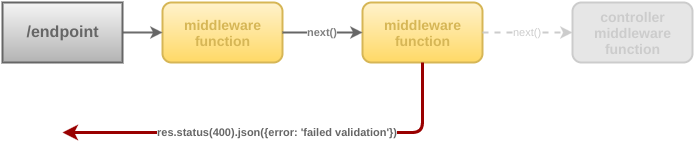

The diagram above was exported from draw.io. Its source (the exported page's mxGraphModel, read from the mxfile embedded in the PNG):
<mxGraphModel dx="790" dy="615" grid="1" gridSize="10" guides="1" tooltips="1" connect="1" arrows="1" fold="1" page="1" pageScale="1" pageWidth="826" pageHeight="1169" background="#ffffff" math="0" shadow="0">
  <root>
    <mxCell id="0" />
    <mxCell id="1" parent="0" />
    <mxCell id="2" value="&lt;b&gt;&lt;font color=&quot;#666666&quot; style=&quot;font-size: 16px&quot;&gt;/endpoint&lt;/font&gt;&lt;/b&gt;" style="whiteSpace=wrap;html=1;rounded=0;strokeWidth=2;fontColor=#FFFFCC;plain-gray" vertex="1" parent="1">
      <mxGeometry x="20" y="30" width="120" height="60" as="geometry" />
    </mxCell>
    <mxCell id="3" value="&lt;font style=&quot;font-size: 14px&quot; color=&quot;#d6b656&quot;&gt;&lt;b&gt;middleware&lt;br&gt;function&lt;/b&gt;&lt;/font&gt;" style="rounded=1;whiteSpace=wrap;html=1;strokeWidth=2;fontColor=#FFFFCC;plain-yellow" vertex="1" parent="1">
      <mxGeometry x="180" y="30" width="120" height="60" as="geometry" />
    </mxCell>
    <mxCell id="4" value="&lt;font style=&quot;font-size: 14px&quot; color=&quot;#d6b656&quot;&gt;&lt;b&gt;middleware&lt;br&gt;function&lt;/b&gt;&lt;/font&gt;" style="rounded=1;whiteSpace=wrap;html=1;strokeWidth=2;fontColor=#FFFFCC;plain-yellow" vertex="1" parent="1">
      <mxGeometry x="380" y="30" width="120" height="60" as="geometry" />
    </mxCell>
    <mxCell id="6" value="&lt;b&gt;&lt;font style=&quot;font-size: 14px&quot;&gt;controller&lt;br&gt;middleware&lt;br&gt;function&lt;/font&gt;&lt;/b&gt;" style="rounded=1;whiteSpace=wrap;html=1;strokeWidth=2;fillColor=#E6E6E6;fontColor=#CCCCCC;strokeColor=#CCCCCC;" vertex="1" parent="1">
      <mxGeometry x="590" y="30" width="120" height="60" as="geometry" />
    </mxCell>
    <mxCell id="7" value="" style="endArrow=classic;html=1;strokeColor=#666666;strokeWidth=2;fontColor=#CCCCCC;exitX=1;exitY=0.5;entryX=0;entryY=0.5;" edge="1" parent="1" source="2" target="3">
      <mxGeometry width="50" height="50" relative="1" as="geometry">
        <mxPoint x="10" y="60" as="sourcePoint" />
        <mxPoint x="60" y="10" as="targetPoint" />
      </mxGeometry>
    </mxCell>
    <mxCell id="8" value="&lt;b&gt;&lt;font color=&quot;#808080&quot;&gt;next()&lt;/font&gt;&lt;/b&gt;" style="endArrow=classic;html=1;strokeColor=#666666;strokeWidth=2;fontColor=#CCCCCC;exitX=1;exitY=0.5;entryX=0;entryY=0.5;" edge="1" parent="1" source="3" target="4">
      <mxGeometry width="50" height="50" relative="1" as="geometry">
        <mxPoint x="10" y="60" as="sourcePoint" />
        <mxPoint x="60" y="10" as="targetPoint" />
      </mxGeometry>
    </mxCell>
    <mxCell id="9" value="next()" style="endArrow=classic;html=1;strokeColor=#CCCCCC;strokeWidth=2;fontColor=#CCCCCC;exitX=1;exitY=0.5;entryX=0;entryY=0.5;dashed=1;" edge="1" parent="1" source="4" target="6">
      <mxGeometry width="50" height="50" relative="1" as="geometry">
        <mxPoint x="10" y="60" as="sourcePoint" />
        <mxPoint x="60" y="10" as="targetPoint" />
      </mxGeometry>
    </mxCell>
    <mxCell id="10" value="&lt;font color=&quot;#666666&quot;&gt;&lt;b&gt;res.status(400).json({error: 'failed validation'})&lt;/b&gt;&lt;/font&gt;" style="endArrow=classic;html=1;strokeColor=#990000;strokeWidth=3;fontColor=#CCCCCC;exitX=0.5;exitY=1;" edge="1" parent="1" source="4">
      <mxGeometry width="50" height="50" relative="1" as="geometry">
        <mxPoint x="10" y="60" as="sourcePoint" />
        <mxPoint x="80" y="160" as="targetPoint" />
        <Array as="points">
          <mxPoint x="440" y="160" />
        </Array>
      </mxGeometry>
    </mxCell>
  </root>
</mxGraphModel>